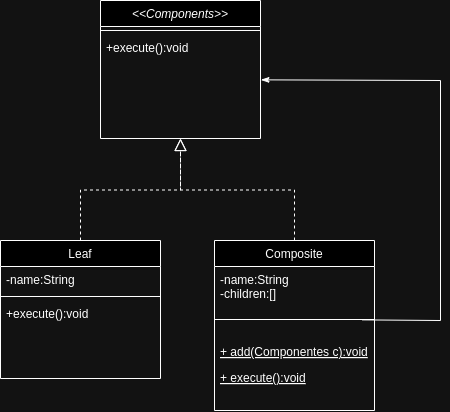

The diagram above was exported from draw.io. Its source (the exported page's mxGraphModel, read from the mxfile embedded in the PNG):
<mxGraphModel dx="1041" dy="553" grid="1" gridSize="10" guides="1" tooltips="1" connect="1" arrows="1" fold="1" page="1" pageScale="1" pageWidth="827" pageHeight="1169" math="0" shadow="0">
  <root>
    <mxCell id="WIyWlLk6GJQsqaUBKTNV-0" />
    <mxCell id="WIyWlLk6GJQsqaUBKTNV-1" parent="WIyWlLk6GJQsqaUBKTNV-0" />
    <mxCell id="zkfFHV4jXpPFQw0GAbJ--0" value="&lt;&lt;Components&gt;&gt;" style="swimlane;fontStyle=2;align=center;verticalAlign=top;childLayout=stackLayout;horizontal=1;startSize=26;horizontalStack=0;resizeParent=1;resizeLast=0;collapsible=1;marginBottom=0;rounded=0;shadow=0;strokeWidth=1;" parent="WIyWlLk6GJQsqaUBKTNV-1" vertex="1">
      <mxGeometry x="220" y="120" width="160" height="138" as="geometry">
        <mxRectangle x="230" y="140" width="160" height="26" as="alternateBounds" />
      </mxGeometry>
    </mxCell>
    <mxCell id="zkfFHV4jXpPFQw0GAbJ--4" value="" style="line;html=1;strokeWidth=1;align=left;verticalAlign=middle;spacingTop=-1;spacingLeft=3;spacingRight=3;rotatable=0;labelPosition=right;points=[];portConstraint=eastwest;" parent="zkfFHV4jXpPFQw0GAbJ--0" vertex="1">
      <mxGeometry y="26" width="160" height="8" as="geometry" />
    </mxCell>
    <mxCell id="zkfFHV4jXpPFQw0GAbJ--5" value="+execute():void" style="text;align=left;verticalAlign=top;spacingLeft=4;spacingRight=4;overflow=hidden;rotatable=0;points=[[0,0.5],[1,0.5]];portConstraint=eastwest;" parent="zkfFHV4jXpPFQw0GAbJ--0" vertex="1">
      <mxGeometry y="34" width="160" height="26" as="geometry" />
    </mxCell>
    <mxCell id="zkfFHV4jXpPFQw0GAbJ--6" value="Leaf" style="swimlane;fontStyle=0;align=center;verticalAlign=top;childLayout=stackLayout;horizontal=1;startSize=26;horizontalStack=0;resizeParent=1;resizeLast=0;collapsible=1;marginBottom=0;rounded=0;shadow=0;strokeWidth=1;" parent="WIyWlLk6GJQsqaUBKTNV-1" vertex="1">
      <mxGeometry x="120" y="360" width="160" height="138" as="geometry">
        <mxRectangle x="130" y="380" width="160" height="26" as="alternateBounds" />
      </mxGeometry>
    </mxCell>
    <mxCell id="zkfFHV4jXpPFQw0GAbJ--7" value="-name:String" style="text;align=left;verticalAlign=top;spacingLeft=4;spacingRight=4;overflow=hidden;rotatable=0;points=[[0,0.5],[1,0.5]];portConstraint=eastwest;" parent="zkfFHV4jXpPFQw0GAbJ--6" vertex="1">
      <mxGeometry y="26" width="160" height="26" as="geometry" />
    </mxCell>
    <mxCell id="zkfFHV4jXpPFQw0GAbJ--9" value="" style="line;html=1;strokeWidth=1;align=left;verticalAlign=middle;spacingTop=-1;spacingLeft=3;spacingRight=3;rotatable=0;labelPosition=right;points=[];portConstraint=eastwest;" parent="zkfFHV4jXpPFQw0GAbJ--6" vertex="1">
      <mxGeometry y="52" width="160" height="8" as="geometry" />
    </mxCell>
    <mxCell id="zkfFHV4jXpPFQw0GAbJ--11" value="+execute():void" style="text;align=left;verticalAlign=top;spacingLeft=4;spacingRight=4;overflow=hidden;rotatable=0;points=[[0,0.5],[1,0.5]];portConstraint=eastwest;" parent="zkfFHV4jXpPFQw0GAbJ--6" vertex="1">
      <mxGeometry y="60" width="160" height="26" as="geometry" />
    </mxCell>
    <mxCell id="zkfFHV4jXpPFQw0GAbJ--12" value="" style="endArrow=block;endSize=10;endFill=0;shadow=0;strokeWidth=1;rounded=0;curved=0;edgeStyle=elbowEdgeStyle;elbow=vertical;dashed=1;" parent="WIyWlLk6GJQsqaUBKTNV-1" source="zkfFHV4jXpPFQw0GAbJ--6" target="zkfFHV4jXpPFQw0GAbJ--0" edge="1">
      <mxGeometry width="160" relative="1" as="geometry">
        <mxPoint x="200" y="203" as="sourcePoint" />
        <mxPoint x="200" y="203" as="targetPoint" />
      </mxGeometry>
    </mxCell>
    <mxCell id="zkfFHV4jXpPFQw0GAbJ--13" value="Composite" style="swimlane;fontStyle=0;align=center;verticalAlign=top;childLayout=stackLayout;horizontal=1;startSize=26;horizontalStack=0;resizeParent=1;resizeLast=0;collapsible=1;marginBottom=0;rounded=0;shadow=0;strokeWidth=1;" parent="WIyWlLk6GJQsqaUBKTNV-1" vertex="1">
      <mxGeometry x="334" y="360" width="160" height="170" as="geometry">
        <mxRectangle x="340" y="380" width="170" height="26" as="alternateBounds" />
      </mxGeometry>
    </mxCell>
    <mxCell id="zkfFHV4jXpPFQw0GAbJ--14" value="-name:String&#10;-children:[]" style="text;align=left;verticalAlign=top;spacingLeft=4;spacingRight=4;overflow=hidden;rotatable=0;points=[[0,0.5],[1,0.5]];portConstraint=eastwest;" parent="zkfFHV4jXpPFQw0GAbJ--13" vertex="1">
      <mxGeometry y="26" width="160" height="34" as="geometry" />
    </mxCell>
    <mxCell id="zkfFHV4jXpPFQw0GAbJ--15" value="" style="line;html=1;strokeWidth=1;align=left;verticalAlign=middle;spacingTop=-1;spacingLeft=3;spacingRight=3;rotatable=0;labelPosition=right;points=[];portConstraint=eastwest;" parent="zkfFHV4jXpPFQw0GAbJ--13" vertex="1">
      <mxGeometry y="60" width="160" height="38" as="geometry" />
    </mxCell>
    <mxCell id="cvCQ9vh4ZkMnajzl3X3K-0" value="+ add(Componentes c):void" style="text;align=left;verticalAlign=top;spacingLeft=4;spacingRight=4;overflow=hidden;rotatable=0;points=[[0,0.5],[1,0.5]];portConstraint=eastwest;fontStyle=4" vertex="1" parent="zkfFHV4jXpPFQw0GAbJ--13">
      <mxGeometry y="98" width="160" height="26" as="geometry" />
    </mxCell>
    <mxCell id="cvCQ9vh4ZkMnajzl3X3K-1" value="+ execute():void" style="text;align=left;verticalAlign=top;spacingLeft=4;spacingRight=4;overflow=hidden;rotatable=0;points=[[0,0.5],[1,0.5]];portConstraint=eastwest;fontStyle=4" vertex="1" parent="zkfFHV4jXpPFQw0GAbJ--13">
      <mxGeometry y="124" width="160" height="26" as="geometry" />
    </mxCell>
    <mxCell id="zkfFHV4jXpPFQw0GAbJ--16" value="" style="endArrow=block;endSize=10;endFill=0;shadow=0;strokeWidth=1;rounded=0;curved=0;edgeStyle=elbowEdgeStyle;elbow=vertical;dashed=1;" parent="WIyWlLk6GJQsqaUBKTNV-1" source="zkfFHV4jXpPFQw0GAbJ--13" target="zkfFHV4jXpPFQw0GAbJ--0" edge="1">
      <mxGeometry width="160" relative="1" as="geometry">
        <mxPoint x="210" y="373" as="sourcePoint" />
        <mxPoint x="310" y="271" as="targetPoint" />
      </mxGeometry>
    </mxCell>
    <mxCell id="cvCQ9vh4ZkMnajzl3X3K-4" value="" style="endArrow=none;html=1;rounded=0;startArrow=classicThin;startFill=1;exitX=1.003;exitY=0.052;exitDx=0;exitDy=0;exitPerimeter=0;entryX=0.923;entryY=0.51;entryDx=0;entryDy=0;entryPerimeter=0;" edge="1" parent="WIyWlLk6GJQsqaUBKTNV-1" target="zkfFHV4jXpPFQw0GAbJ--15">
      <mxGeometry width="50" height="50" relative="1" as="geometry">
        <mxPoint x="380.4799999999998" y="199.35199999999998" as="sourcePoint" />
        <mxPoint x="390" y="-40" as="targetPoint" />
        <Array as="points">
          <mxPoint x="560" y="200" />
          <mxPoint x="560" y="440" />
        </Array>
      </mxGeometry>
    </mxCell>
  </root>
</mxGraphModel>